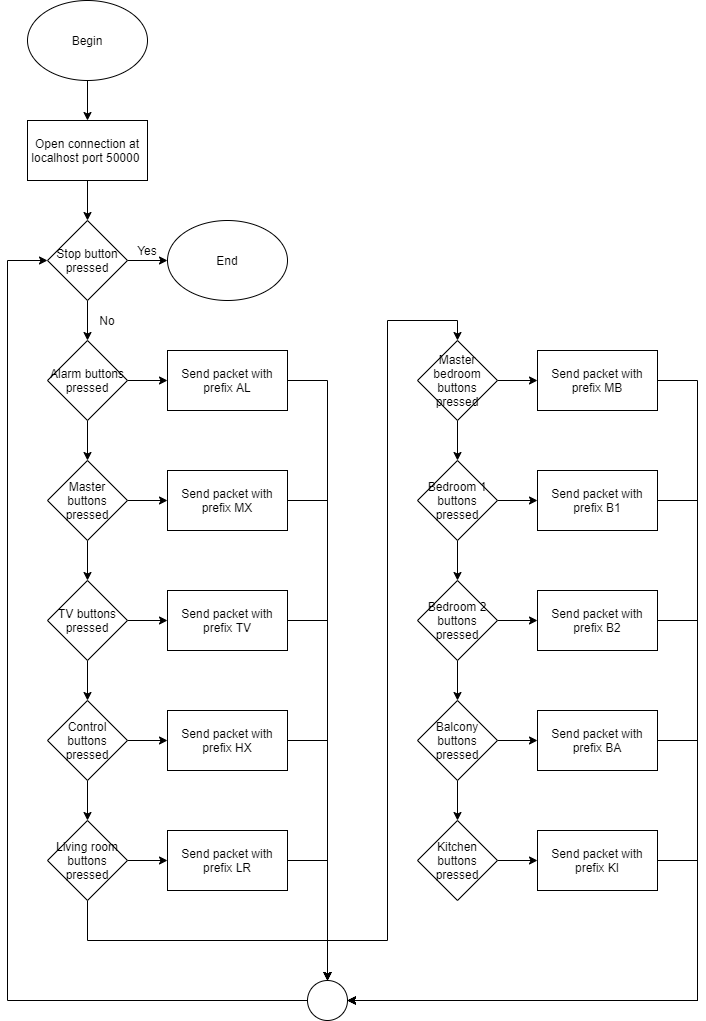

The diagram above was exported from draw.io. Its source (the exported page's mxGraphModel, read from the mxfile embedded in the PNG):
<mxGraphModel dx="1326" dy="806" grid="1" gridSize="10" guides="1" tooltips="1" connect="1" arrows="1" fold="1" page="1" pageScale="1" pageWidth="850" pageHeight="1100" math="0" shadow="0">
  <root>
    <mxCell id="0" />
    <mxCell id="1" parent="0" />
    <mxCell id="VO2reirfyXB1DYSFO_YW-3" value="" style="edgeStyle=orthogonalEdgeStyle;rounded=0;orthogonalLoop=1;jettySize=auto;html=1;" edge="1" parent="1" source="VO2reirfyXB1DYSFO_YW-1" target="VO2reirfyXB1DYSFO_YW-2">
      <mxGeometry relative="1" as="geometry" />
    </mxCell>
    <mxCell id="VO2reirfyXB1DYSFO_YW-1" value="Begin" style="ellipse;whiteSpace=wrap;html=1;" vertex="1" parent="1">
      <mxGeometry x="350" y="20" width="120" height="80" as="geometry" />
    </mxCell>
    <mxCell id="VO2reirfyXB1DYSFO_YW-11" value="" style="edgeStyle=orthogonalEdgeStyle;rounded=0;orthogonalLoop=1;jettySize=auto;html=1;" edge="1" parent="1" source="VO2reirfyXB1DYSFO_YW-2" target="VO2reirfyXB1DYSFO_YW-10">
      <mxGeometry relative="1" as="geometry" />
    </mxCell>
    <mxCell id="VO2reirfyXB1DYSFO_YW-2" value="Open connection at localhost port 50000&amp;nbsp;" style="rounded=0;whiteSpace=wrap;html=1;" vertex="1" parent="1">
      <mxGeometry x="350" y="140" width="120" height="60" as="geometry" />
    </mxCell>
    <mxCell id="VO2reirfyXB1DYSFO_YW-9" value="" style="edgeStyle=orthogonalEdgeStyle;rounded=0;orthogonalLoop=1;jettySize=auto;html=1;" edge="1" parent="1" source="VO2reirfyXB1DYSFO_YW-4" target="VO2reirfyXB1DYSFO_YW-8">
      <mxGeometry relative="1" as="geometry" />
    </mxCell>
    <mxCell id="VO2reirfyXB1DYSFO_YW-14" value="" style="edgeStyle=orthogonalEdgeStyle;rounded=0;orthogonalLoop=1;jettySize=auto;html=1;" edge="1" parent="1" source="VO2reirfyXB1DYSFO_YW-4" target="VO2reirfyXB1DYSFO_YW-13">
      <mxGeometry relative="1" as="geometry" />
    </mxCell>
    <mxCell id="VO2reirfyXB1DYSFO_YW-4" value="Alarm buttons pressed" style="rhombus;whiteSpace=wrap;html=1;" vertex="1" parent="1">
      <mxGeometry x="370" y="360" width="80" height="80" as="geometry" />
    </mxCell>
    <mxCell id="VO2reirfyXB1DYSFO_YW-16" value="" style="edgeStyle=orthogonalEdgeStyle;rounded=0;orthogonalLoop=1;jettySize=auto;html=1;" edge="1" parent="1" source="VO2reirfyXB1DYSFO_YW-13" target="VO2reirfyXB1DYSFO_YW-15">
      <mxGeometry relative="1" as="geometry" />
    </mxCell>
    <mxCell id="VO2reirfyXB1DYSFO_YW-34" value="" style="edgeStyle=orthogonalEdgeStyle;rounded=0;orthogonalLoop=1;jettySize=auto;html=1;" edge="1" parent="1" source="VO2reirfyXB1DYSFO_YW-13" target="VO2reirfyXB1DYSFO_YW-33">
      <mxGeometry relative="1" as="geometry" />
    </mxCell>
    <mxCell id="VO2reirfyXB1DYSFO_YW-13" value="Master buttons pressed" style="rhombus;whiteSpace=wrap;html=1;" vertex="1" parent="1">
      <mxGeometry x="370" y="480" width="80" height="80" as="geometry" />
    </mxCell>
    <mxCell id="VO2reirfyXB1DYSFO_YW-18" value="" style="edgeStyle=orthogonalEdgeStyle;rounded=0;orthogonalLoop=1;jettySize=auto;html=1;" edge="1" parent="1" source="VO2reirfyXB1DYSFO_YW-15" target="VO2reirfyXB1DYSFO_YW-17">
      <mxGeometry relative="1" as="geometry" />
    </mxCell>
    <mxCell id="VO2reirfyXB1DYSFO_YW-40" value="" style="edgeStyle=orthogonalEdgeStyle;rounded=0;orthogonalLoop=1;jettySize=auto;html=1;" edge="1" parent="1" source="VO2reirfyXB1DYSFO_YW-15" target="VO2reirfyXB1DYSFO_YW-35">
      <mxGeometry relative="1" as="geometry" />
    </mxCell>
    <mxCell id="VO2reirfyXB1DYSFO_YW-15" value="TV buttons pressed" style="rhombus;whiteSpace=wrap;html=1;" vertex="1" parent="1">
      <mxGeometry x="370" y="600" width="80" height="80" as="geometry" />
    </mxCell>
    <mxCell id="VO2reirfyXB1DYSFO_YW-21" value="" style="edgeStyle=orthogonalEdgeStyle;rounded=0;orthogonalLoop=1;jettySize=auto;html=1;" edge="1" parent="1" source="VO2reirfyXB1DYSFO_YW-17" target="VO2reirfyXB1DYSFO_YW-20">
      <mxGeometry relative="1" as="geometry" />
    </mxCell>
    <mxCell id="VO2reirfyXB1DYSFO_YW-39" value="" style="edgeStyle=orthogonalEdgeStyle;rounded=0;orthogonalLoop=1;jettySize=auto;html=1;" edge="1" parent="1" source="VO2reirfyXB1DYSFO_YW-17" target="VO2reirfyXB1DYSFO_YW-36">
      <mxGeometry relative="1" as="geometry" />
    </mxCell>
    <mxCell id="VO2reirfyXB1DYSFO_YW-17" value="Control buttons pressed" style="rhombus;whiteSpace=wrap;html=1;" vertex="1" parent="1">
      <mxGeometry x="370" y="720" width="80" height="80" as="geometry" />
    </mxCell>
    <mxCell id="VO2reirfyXB1DYSFO_YW-23" value="" style="edgeStyle=orthogonalEdgeStyle;rounded=0;orthogonalLoop=1;jettySize=auto;html=1;entryX=0.5;entryY=0;entryDx=0;entryDy=0;" edge="1" parent="1" source="VO2reirfyXB1DYSFO_YW-20" target="VO2reirfyXB1DYSFO_YW-22">
      <mxGeometry relative="1" as="geometry">
        <Array as="points">
          <mxPoint x="410" y="960" />
          <mxPoint x="710" y="960" />
          <mxPoint x="710" y="340" />
          <mxPoint x="780" y="340" />
        </Array>
      </mxGeometry>
    </mxCell>
    <mxCell id="VO2reirfyXB1DYSFO_YW-38" value="" style="edgeStyle=orthogonalEdgeStyle;rounded=0;orthogonalLoop=1;jettySize=auto;html=1;" edge="1" parent="1" source="VO2reirfyXB1DYSFO_YW-20" target="VO2reirfyXB1DYSFO_YW-37">
      <mxGeometry relative="1" as="geometry" />
    </mxCell>
    <mxCell id="VO2reirfyXB1DYSFO_YW-20" value="Living room buttons pressed" style="rhombus;whiteSpace=wrap;html=1;" vertex="1" parent="1">
      <mxGeometry x="370" y="840" width="80" height="80" as="geometry" />
    </mxCell>
    <mxCell id="VO2reirfyXB1DYSFO_YW-25" value="" style="edgeStyle=orthogonalEdgeStyle;rounded=0;orthogonalLoop=1;jettySize=auto;html=1;" edge="1" parent="1" source="VO2reirfyXB1DYSFO_YW-22" target="VO2reirfyXB1DYSFO_YW-24">
      <mxGeometry relative="1" as="geometry" />
    </mxCell>
    <mxCell id="VO2reirfyXB1DYSFO_YW-42" value="" style="edgeStyle=orthogonalEdgeStyle;rounded=0;orthogonalLoop=1;jettySize=auto;html=1;" edge="1" parent="1" source="VO2reirfyXB1DYSFO_YW-22" target="VO2reirfyXB1DYSFO_YW-41">
      <mxGeometry relative="1" as="geometry" />
    </mxCell>
    <mxCell id="VO2reirfyXB1DYSFO_YW-22" value="Master bedroom buttons pressed" style="rhombus;whiteSpace=wrap;html=1;" vertex="1" parent="1">
      <mxGeometry x="740" y="360" width="80" height="80" as="geometry" />
    </mxCell>
    <mxCell id="VO2reirfyXB1DYSFO_YW-27" value="" style="edgeStyle=orthogonalEdgeStyle;rounded=0;orthogonalLoop=1;jettySize=auto;html=1;" edge="1" parent="1" source="VO2reirfyXB1DYSFO_YW-24" target="VO2reirfyXB1DYSFO_YW-26">
      <mxGeometry relative="1" as="geometry" />
    </mxCell>
    <mxCell id="VO2reirfyXB1DYSFO_YW-44" value="" style="edgeStyle=orthogonalEdgeStyle;rounded=0;orthogonalLoop=1;jettySize=auto;html=1;" edge="1" parent="1" source="VO2reirfyXB1DYSFO_YW-24" target="VO2reirfyXB1DYSFO_YW-43">
      <mxGeometry relative="1" as="geometry" />
    </mxCell>
    <mxCell id="VO2reirfyXB1DYSFO_YW-24" value="Bedroom 1 buttons pressed" style="rhombus;whiteSpace=wrap;html=1;" vertex="1" parent="1">
      <mxGeometry x="740" y="480" width="80" height="80" as="geometry" />
    </mxCell>
    <mxCell id="VO2reirfyXB1DYSFO_YW-29" value="" style="edgeStyle=orthogonalEdgeStyle;rounded=0;orthogonalLoop=1;jettySize=auto;html=1;" edge="1" parent="1" source="VO2reirfyXB1DYSFO_YW-26" target="VO2reirfyXB1DYSFO_YW-28">
      <mxGeometry relative="1" as="geometry" />
    </mxCell>
    <mxCell id="VO2reirfyXB1DYSFO_YW-50" value="" style="edgeStyle=orthogonalEdgeStyle;rounded=0;orthogonalLoop=1;jettySize=auto;html=1;" edge="1" parent="1" source="VO2reirfyXB1DYSFO_YW-26" target="VO2reirfyXB1DYSFO_YW-45">
      <mxGeometry relative="1" as="geometry" />
    </mxCell>
    <mxCell id="VO2reirfyXB1DYSFO_YW-26" value="Bedroom 2 buttons pressed" style="rhombus;whiteSpace=wrap;html=1;" vertex="1" parent="1">
      <mxGeometry x="740" y="600" width="80" height="80" as="geometry" />
    </mxCell>
    <mxCell id="VO2reirfyXB1DYSFO_YW-31" value="" style="edgeStyle=orthogonalEdgeStyle;rounded=0;orthogonalLoop=1;jettySize=auto;html=1;" edge="1" parent="1" source="VO2reirfyXB1DYSFO_YW-28" target="VO2reirfyXB1DYSFO_YW-30">
      <mxGeometry relative="1" as="geometry" />
    </mxCell>
    <mxCell id="VO2reirfyXB1DYSFO_YW-49" value="" style="edgeStyle=orthogonalEdgeStyle;rounded=0;orthogonalLoop=1;jettySize=auto;html=1;" edge="1" parent="1" source="VO2reirfyXB1DYSFO_YW-28" target="VO2reirfyXB1DYSFO_YW-46">
      <mxGeometry relative="1" as="geometry" />
    </mxCell>
    <mxCell id="VO2reirfyXB1DYSFO_YW-28" value="Balcony buttons pressed" style="rhombus;whiteSpace=wrap;html=1;" vertex="1" parent="1">
      <mxGeometry x="740" y="720" width="80" height="80" as="geometry" />
    </mxCell>
    <mxCell id="VO2reirfyXB1DYSFO_YW-48" value="" style="edgeStyle=orthogonalEdgeStyle;rounded=0;orthogonalLoop=1;jettySize=auto;html=1;" edge="1" parent="1" source="VO2reirfyXB1DYSFO_YW-30" target="VO2reirfyXB1DYSFO_YW-47">
      <mxGeometry relative="1" as="geometry" />
    </mxCell>
    <mxCell id="VO2reirfyXB1DYSFO_YW-30" value="Kitchen buttons pressed" style="rhombus;whiteSpace=wrap;html=1;" vertex="1" parent="1">
      <mxGeometry x="740" y="840" width="80" height="80" as="geometry" />
    </mxCell>
    <mxCell id="VO2reirfyXB1DYSFO_YW-62" style="edgeStyle=orthogonalEdgeStyle;rounded=0;orthogonalLoop=1;jettySize=auto;html=1;entryX=0.5;entryY=0;entryDx=0;entryDy=0;" edge="1" parent="1" source="VO2reirfyXB1DYSFO_YW-8" target="VO2reirfyXB1DYSFO_YW-51">
      <mxGeometry relative="1" as="geometry" />
    </mxCell>
    <mxCell id="VO2reirfyXB1DYSFO_YW-8" value="Send packet with prefix AL" style="rounded=0;whiteSpace=wrap;html=1;" vertex="1" parent="1">
      <mxGeometry x="490" y="370" width="120" height="60" as="geometry" />
    </mxCell>
    <mxCell id="VO2reirfyXB1DYSFO_YW-12" value="" style="edgeStyle=orthogonalEdgeStyle;rounded=0;orthogonalLoop=1;jettySize=auto;html=1;" edge="1" parent="1" source="VO2reirfyXB1DYSFO_YW-10" target="VO2reirfyXB1DYSFO_YW-4">
      <mxGeometry relative="1" as="geometry" />
    </mxCell>
    <mxCell id="VO2reirfyXB1DYSFO_YW-70" value="" style="edgeStyle=orthogonalEdgeStyle;rounded=0;orthogonalLoop=1;jettySize=auto;html=1;" edge="1" parent="1" source="VO2reirfyXB1DYSFO_YW-10" target="VO2reirfyXB1DYSFO_YW-69">
      <mxGeometry relative="1" as="geometry" />
    </mxCell>
    <mxCell id="VO2reirfyXB1DYSFO_YW-10" value="Stop button&lt;br&gt;pressed" style="rhombus;whiteSpace=wrap;html=1;" vertex="1" parent="1">
      <mxGeometry x="370" y="240" width="80" height="80" as="geometry" />
    </mxCell>
    <mxCell id="VO2reirfyXB1DYSFO_YW-63" style="edgeStyle=orthogonalEdgeStyle;rounded=0;orthogonalLoop=1;jettySize=auto;html=1;" edge="1" parent="1" source="VO2reirfyXB1DYSFO_YW-33">
      <mxGeometry relative="1" as="geometry">
        <mxPoint x="650" y="1000" as="targetPoint" />
      </mxGeometry>
    </mxCell>
    <mxCell id="VO2reirfyXB1DYSFO_YW-33" value="Send packet with prefix MX" style="rounded=0;whiteSpace=wrap;html=1;" vertex="1" parent="1">
      <mxGeometry x="490" y="490" width="120" height="60" as="geometry" />
    </mxCell>
    <mxCell id="VO2reirfyXB1DYSFO_YW-64" style="edgeStyle=orthogonalEdgeStyle;rounded=0;orthogonalLoop=1;jettySize=auto;html=1;" edge="1" parent="1" source="VO2reirfyXB1DYSFO_YW-35">
      <mxGeometry relative="1" as="geometry">
        <mxPoint x="650" y="1000" as="targetPoint" />
      </mxGeometry>
    </mxCell>
    <mxCell id="VO2reirfyXB1DYSFO_YW-35" value="&lt;span&gt;Send packet with prefix TV&lt;/span&gt;" style="rounded=0;whiteSpace=wrap;html=1;" vertex="1" parent="1">
      <mxGeometry x="490" y="610" width="120" height="60" as="geometry" />
    </mxCell>
    <mxCell id="VO2reirfyXB1DYSFO_YW-66" style="edgeStyle=orthogonalEdgeStyle;rounded=0;orthogonalLoop=1;jettySize=auto;html=1;entryX=0.5;entryY=0;entryDx=0;entryDy=0;" edge="1" parent="1" source="VO2reirfyXB1DYSFO_YW-36" target="VO2reirfyXB1DYSFO_YW-51">
      <mxGeometry relative="1" as="geometry" />
    </mxCell>
    <mxCell id="VO2reirfyXB1DYSFO_YW-36" value="&lt;span&gt;Send packet with prefix HX&lt;/span&gt;" style="rounded=0;whiteSpace=wrap;html=1;" vertex="1" parent="1">
      <mxGeometry x="490" y="730" width="120" height="60" as="geometry" />
    </mxCell>
    <mxCell id="VO2reirfyXB1DYSFO_YW-67" style="edgeStyle=orthogonalEdgeStyle;rounded=0;orthogonalLoop=1;jettySize=auto;html=1;" edge="1" parent="1" source="VO2reirfyXB1DYSFO_YW-37">
      <mxGeometry relative="1" as="geometry">
        <mxPoint x="650" y="1000" as="targetPoint" />
      </mxGeometry>
    </mxCell>
    <mxCell id="VO2reirfyXB1DYSFO_YW-37" value="&lt;span&gt;Send packet with prefix LR&lt;/span&gt;" style="rounded=0;whiteSpace=wrap;html=1;" vertex="1" parent="1">
      <mxGeometry x="490" y="850" width="120" height="60" as="geometry" />
    </mxCell>
    <mxCell id="VO2reirfyXB1DYSFO_YW-56" style="edgeStyle=orthogonalEdgeStyle;rounded=0;orthogonalLoop=1;jettySize=auto;html=1;entryX=1;entryY=0.5;entryDx=0;entryDy=0;" edge="1" parent="1" source="VO2reirfyXB1DYSFO_YW-41" target="VO2reirfyXB1DYSFO_YW-51">
      <mxGeometry relative="1" as="geometry">
        <Array as="points">
          <mxPoint x="1020" y="400" />
          <mxPoint x="1020" y="1020" />
        </Array>
      </mxGeometry>
    </mxCell>
    <mxCell id="VO2reirfyXB1DYSFO_YW-41" value="&lt;span&gt;Send packet with prefix MB&lt;/span&gt;" style="rounded=0;whiteSpace=wrap;html=1;" vertex="1" parent="1">
      <mxGeometry x="860" y="370" width="120" height="60" as="geometry" />
    </mxCell>
    <mxCell id="VO2reirfyXB1DYSFO_YW-55" style="edgeStyle=orthogonalEdgeStyle;rounded=0;orthogonalLoop=1;jettySize=auto;html=1;entryX=1;entryY=0.5;entryDx=0;entryDy=0;" edge="1" parent="1" source="VO2reirfyXB1DYSFO_YW-43" target="VO2reirfyXB1DYSFO_YW-51">
      <mxGeometry relative="1" as="geometry">
        <Array as="points">
          <mxPoint x="1020" y="520" />
          <mxPoint x="1020" y="1020" />
        </Array>
      </mxGeometry>
    </mxCell>
    <mxCell id="VO2reirfyXB1DYSFO_YW-43" value="&lt;span&gt;Send packet with prefix B1&lt;/span&gt;" style="rounded=0;whiteSpace=wrap;html=1;" vertex="1" parent="1">
      <mxGeometry x="860" y="490" width="120" height="60" as="geometry" />
    </mxCell>
    <mxCell id="VO2reirfyXB1DYSFO_YW-54" style="edgeStyle=orthogonalEdgeStyle;rounded=0;orthogonalLoop=1;jettySize=auto;html=1;entryX=1;entryY=0.5;entryDx=0;entryDy=0;" edge="1" parent="1" source="VO2reirfyXB1DYSFO_YW-45" target="VO2reirfyXB1DYSFO_YW-51">
      <mxGeometry relative="1" as="geometry">
        <Array as="points">
          <mxPoint x="1020" y="640" />
          <mxPoint x="1020" y="1020" />
        </Array>
      </mxGeometry>
    </mxCell>
    <mxCell id="VO2reirfyXB1DYSFO_YW-45" value="&lt;span&gt;Send packet with prefix B2&lt;/span&gt;" style="rounded=0;whiteSpace=wrap;html=1;" vertex="1" parent="1">
      <mxGeometry x="860" y="610" width="120" height="60" as="geometry" />
    </mxCell>
    <mxCell id="VO2reirfyXB1DYSFO_YW-53" style="edgeStyle=orthogonalEdgeStyle;rounded=0;orthogonalLoop=1;jettySize=auto;html=1;entryX=1;entryY=0.5;entryDx=0;entryDy=0;" edge="1" parent="1" source="VO2reirfyXB1DYSFO_YW-46" target="VO2reirfyXB1DYSFO_YW-51">
      <mxGeometry relative="1" as="geometry">
        <Array as="points">
          <mxPoint x="1020" y="760" />
          <mxPoint x="1020" y="1020" />
        </Array>
      </mxGeometry>
    </mxCell>
    <mxCell id="VO2reirfyXB1DYSFO_YW-46" value="&lt;span&gt;Send packet with prefix BA&lt;/span&gt;" style="rounded=0;whiteSpace=wrap;html=1;" vertex="1" parent="1">
      <mxGeometry x="860" y="730" width="120" height="60" as="geometry" />
    </mxCell>
    <mxCell id="VO2reirfyXB1DYSFO_YW-52" style="edgeStyle=orthogonalEdgeStyle;rounded=0;orthogonalLoop=1;jettySize=auto;html=1;entryX=1;entryY=0.5;entryDx=0;entryDy=0;" edge="1" parent="1" source="VO2reirfyXB1DYSFO_YW-47" target="VO2reirfyXB1DYSFO_YW-51">
      <mxGeometry relative="1" as="geometry">
        <Array as="points">
          <mxPoint x="1020" y="880" />
          <mxPoint x="1020" y="1020" />
        </Array>
      </mxGeometry>
    </mxCell>
    <mxCell id="VO2reirfyXB1DYSFO_YW-47" value="&lt;span&gt;Send packet with prefix KI&lt;/span&gt;" style="rounded=0;whiteSpace=wrap;html=1;" vertex="1" parent="1">
      <mxGeometry x="860" y="850" width="120" height="60" as="geometry" />
    </mxCell>
    <mxCell id="VO2reirfyXB1DYSFO_YW-68" style="edgeStyle=orthogonalEdgeStyle;rounded=0;orthogonalLoop=1;jettySize=auto;html=1;entryX=0;entryY=0.5;entryDx=0;entryDy=0;" edge="1" parent="1" source="VO2reirfyXB1DYSFO_YW-51" target="VO2reirfyXB1DYSFO_YW-10">
      <mxGeometry relative="1" as="geometry">
        <Array as="points">
          <mxPoint x="330" y="1020" />
          <mxPoint x="330" y="280" />
        </Array>
      </mxGeometry>
    </mxCell>
    <mxCell id="VO2reirfyXB1DYSFO_YW-51" value="" style="ellipse;whiteSpace=wrap;html=1;aspect=fixed;" vertex="1" parent="1">
      <mxGeometry x="630" y="1000" width="40" height="40" as="geometry" />
    </mxCell>
    <mxCell id="VO2reirfyXB1DYSFO_YW-69" value="End" style="ellipse;whiteSpace=wrap;html=1;" vertex="1" parent="1">
      <mxGeometry x="490" y="240" width="120" height="80" as="geometry" />
    </mxCell>
    <mxCell id="VO2reirfyXB1DYSFO_YW-71" value="Yes" style="text;html=1;strokeColor=none;fillColor=none;align=center;verticalAlign=middle;whiteSpace=wrap;rounded=0;" vertex="1" parent="1">
      <mxGeometry x="450" y="260" width="40" height="20" as="geometry" />
    </mxCell>
    <mxCell id="VO2reirfyXB1DYSFO_YW-72" value="No" style="text;html=1;strokeColor=none;fillColor=none;align=center;verticalAlign=middle;whiteSpace=wrap;rounded=0;" vertex="1" parent="1">
      <mxGeometry x="410" y="330" width="40" height="20" as="geometry" />
    </mxCell>
  </root>
</mxGraphModel>